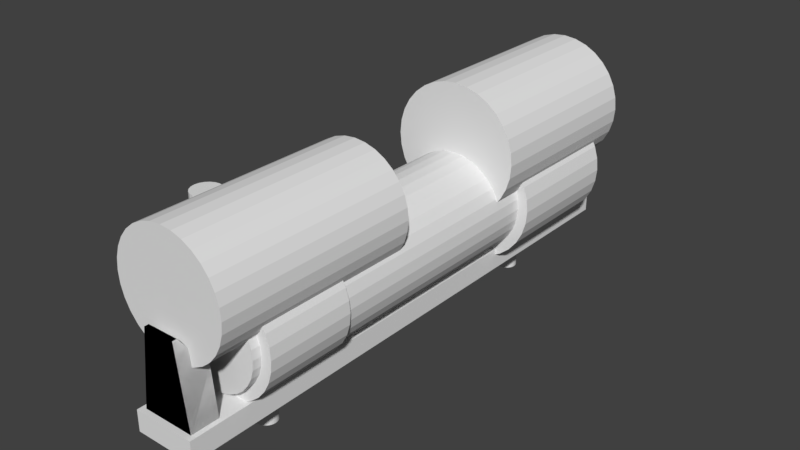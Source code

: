 # Source: torch_holder2.blend  (saved by Blender 2.79.0; exported with 4.5.12 LTS)
import bpy
from mathutils import Matrix  # noqa: F401  (used for matrix-valued properties, if any)

bpy.ops.wm.read_factory_settings(use_empty=True)
scene = bpy.context.scene
scene.name = 'Holder'

# ---- collections
col_collection_1 = bpy.data.collections.new('Collection 1'); scene.collection.children.link(col_collection_1)
col_collection_2 = bpy.data.collections.new('Collection 2'); scene.collection.children.link(col_collection_2)
col_collection_2.hide_render = True
col_collection_2.hide_viewport = True

# ---- materials (node trees are filled in below, after node groups)
mat_torch = bpy.data.materials.new('Torch')
mat_torch.alpha_threshold = 0.0
mat_torch.use_transparent_shadow = False
mat_torch.diffuse_color = (0.8, 0.0008699, 0.0, 1.0)
mat_torch.roughness = 0.5

# ---- material node trees

# ---- world
world_world = bpy.data.worlds.new('World'); scene.world = world_world
world_world.color = (0.05088, 0.05088, 0.05088)
world_world.use_sun_shadow = False
world_world.sun_shadow_jitter_overblur = 0.0
world_world.cycles.sampling_method = 'MANUAL'

# ---- meshes
me_bolt = bpy.data.meshes.new('bolt')
me_bolt.from_pydata([(0.0, 0.525, -0.3), (0.0, 0.525, 0.3), (0.1622, 0.4993, -0.3), (0.1622, 0.4993, 0.3), (0.3086, 0.4247, -0.3), (0.3086, 0.4247, 0.3), (0.4247, 0.3086, -0.3), (0.4247, 0.3086, 0.3), (0.4993, 0.1622, -0.3), (0.4993, 0.1622, 0.3), (0.525, -2.295e-08, -0.3), (0.525, -2.295e-08, 0.3), (0.4993, -0.1622, -0.3), (0.4993, -0.1622, 0.3), (0.4247, -0.3086, -0.3), (0.4247, -0.3086, 0.3), (0.3086, -0.4247, -0.3), (0.3086, -0.4247, 0.3), (0.1622, -0.4993, -0.3), (0.1622, -0.4993, 0.3), (-1.711e-07, -0.525, -0.3), (-1.711e-07, -0.525, 0.3), (-0.1622, -0.4993, -0.3), (-0.1622, -0.4993, 0.3), (-0.3086, -0.4247, -0.3), (-0.3086, -0.4247, 0.3), (-0.4247, -0.3086, -0.3), (-0.4247, -0.3086, 0.3), (-0.4993, -0.1622, -0.3), (-0.4993, -0.1622, 0.3), (-0.525, 5.069e-07, -0.3), (-0.525, 5.069e-07, 0.3), (-0.4993, 0.1622, -0.3), (-0.4993, 0.1622, 0.3), (-0.4247, 0.3086, -0.3), (-0.4247, 0.3086, 0.3), (-0.3086, 0.4247, -0.3), (-0.3086, 0.4247, 0.3), (-0.1622, 0.4993, -0.3), (-0.1622, 0.4993, 0.3)], [], [(0, 1, 3, 2), (2, 3, 5, 4), (4, 5, 7, 6), (6, 7, 9, 8), (8, 9, 11, 10), (10, 11, 13, 12), (12, 13, 15, 14), (14, 15, 17, 16), (16, 17, 19, 18), (18, 19, 21, 20), (20, 21, 23, 22), (22, 23, 25, 24), (24, 25, 27, 26), (26, 27, 29, 28), (28, 29, 31, 30), (30, 31, 33, 32), (32, 33, 35, 34), (34, 35, 37, 36), (3, 1, 39, 37, 35, 33, 31, 29, 27, 25, 23, 21, 19, 17, 15, 13, 11, 9, 7, 5), (36, 37, 39, 38), (38, 39, 1, 0), (0, 2, 4, 6, 8, 10, 12, 14, 16, 18, 20, 22, 24, 26, 28, 30, 32, 34, 36, 38)])
me_bolt.use_remesh_preserve_volume = False
me_bolt.use_remesh_preserve_attributes = False
me_bolt.use_mirror_vertex_groups = False
me_bolt.update()
me_hole = bpy.data.meshes.new('hole')
me_hole.from_pydata([(0.0, 0.3, -1.0), (0.0, 0.3, 1.0), (0.05853, 0.2942, -1.0), (0.05853, 0.2942, 1.0), (0.1148, 0.2772, -1.0), (0.1148, 0.2772, 1.0), (0.1667, 0.2494, -1.0), (0.1667, 0.2494, 1.0), (0.2121, 0.2121, -1.0), (0.2121, 0.2121, 1.0), (0.2494, 0.1667, -1.0), (0.2494, 0.1667, 1.0), (0.2772, 0.1148, -1.0), (0.2772, 0.1148, 1.0), (0.2942, 0.05853, -1.0), (0.2942, 0.05853, 1.0), (0.3, 2.265e-08, -1.0), (0.3, 2.265e-08, 1.0), (0.2942, -0.05853, -1.0), (0.2942, -0.05853, 1.0), (0.2772, -0.1148, -1.0), (0.2772, -0.1148, 1.0), (0.2494, -0.1667, -1.0), (0.2494, -0.1667, 1.0), (0.2121, -0.2121, -1.0), (0.2121, -0.2121, 1.0), (0.1667, -0.2494, -1.0), (0.1667, -0.2494, 1.0), (0.1148, -0.2772, -1.0), (0.1148, -0.2772, 1.0), (0.05853, -0.2942, -1.0), (0.05853, -0.2942, 1.0), (-9.775e-08, -0.3, -1.0), (-9.775e-08, -0.3, 1.0), (-0.05853, -0.2942, -1.0), (-0.05853, -0.2942, 1.0), (-0.1148, -0.2772, -1.0), (-0.1148, -0.2772, 1.0), (-0.1667, -0.2494, -1.0), (-0.1667, -0.2494, 1.0), (-0.2121, -0.2121, -1.0), (-0.2121, -0.2121, 1.0), (-0.2494, -0.1667, -1.0), (-0.2494, -0.1667, 1.0), (-0.2772, -0.1148, -1.0), (-0.2772, -0.1148, 1.0), (-0.2942, -0.05853, -1.0), (-0.2942, -0.05853, 1.0), (-0.3, 2.897e-07, -1.0), (-0.3, 2.897e-07, 1.0), (-0.2942, 0.05853, -1.0), (-0.2942, 0.05853, 1.0), (-0.2772, 0.1148, -1.0), (-0.2772, 0.1148, 1.0), (-0.2494, 0.1667, -1.0), (-0.2494, 0.1667, 1.0), (-0.2121, 0.2121, -1.0), (-0.2121, 0.2121, 1.0), (-0.1667, 0.2494, -1.0), (-0.1667, 0.2494, 1.0), (-0.1148, 0.2772, -1.0), (-0.1148, 0.2772, 1.0), (-0.05853, 0.2942, -1.0), (-0.05853, 0.2942, 1.0)], [], [(0, 1, 3, 2), (2, 3, 5, 4), (4, 5, 7, 6), (6, 7, 9, 8), (8, 9, 11, 10), (10, 11, 13, 12), (12, 13, 15, 14), (14, 15, 17, 16), (16, 17, 19, 18), (18, 19, 21, 20), (20, 21, 23, 22), (22, 23, 25, 24), (24, 25, 27, 26), (26, 27, 29, 28), (28, 29, 31, 30), (30, 31, 33, 32), (32, 33, 35, 34), (34, 35, 37, 36), (36, 37, 39, 38), (38, 39, 41, 40), (40, 41, 43, 42), (42, 43, 45, 44), (44, 45, 47, 46), (46, 47, 49, 48), (48, 49, 51, 50), (50, 51, 53, 52), (52, 53, 55, 54), (54, 55, 57, 56), (56, 57, 59, 58), (58, 59, 61, 60), (60, 61, 63, 62), (62, 63, 1, 0), (0, 2, 4, 6, 8, 10, 12, 14, 16, 18, 20, 22, 24, 26, 28, 30, 32, 34, 36, 38, 40, 42, 44, 46, 48, 50, 52, 54, 56, 58, 60, 62), (5, 3, 37), (23, 21, 37), (41, 39, 37), (59, 57, 37), (15, 13, 37), (33, 31, 37), (51, 49, 37), (7, 5, 37), (25, 23, 37), (43, 41, 37), (61, 59, 37), (17, 15, 37), (35, 33, 37), (53, 51, 37), (9, 7, 37), (27, 25, 37), (45, 43, 37), (63, 61, 37), (19, 17, 37), (55, 53, 37), (11, 9, 37), (29, 27, 37), (47, 45, 37), (3, 1, 37), (1, 63, 37), (21, 19, 37), (57, 55, 37), (13, 11, 37), (31, 29, 37), (49, 47, 37)])
me_hole.use_remesh_preserve_volume = False
me_hole.use_remesh_preserve_attributes = False
me_hole.use_mirror_vertex_groups = False
me_hole.update()
me_stop_tail = bpy.data.meshes.new('stop tail')
me_stop_tail.from_pydata([(-0.75, -0.4, -1.15), (-0.45, -0.4, 1.15), (-0.75, 0.4, -1.15), (-0.45, -0.28, 1.15), (0.75, -0.4, -1.15), (0.45, -0.4, 1.15), (0.75, 0.4, -1.15), (0.45, -0.28, 1.15), (-0.6, 0.4, 0.2), (0.6, 0.4, 0.2)], [], [(0, 1, 3, 8, 2), (8, 3, 7, 9), (6, 9, 7, 5, 4), (4, 5, 1, 0), (2, 6, 4, 0), (7, 3, 1, 5), (2, 8, 9, 6)])
me_stop_tail.use_remesh_preserve_volume = False
me_stop_tail.use_remesh_preserve_attributes = False
me_stop_tail.use_mirror_vertex_groups = False
me_stop_tail.update()
me_stop_head = bpy.data.meshes.new('stop head')
me_stop_head.from_pydata([(-0.75, -0.4, -0.5006), (-0.4, 0.3, 1.799), (-0.75, 0.4, -0.5006), (-0.4, 0.4, 1.799), (0.75, -0.4, -0.5006), (0.4, 0.3, 1.799), (0.75, 0.4, -0.5006), (0.4, 0.4, 1.799), (-0.575, -0.4, 0.8494), (0.575, -0.4, 0.8494)], [], [(0, 8, 1, 3, 2), (2, 3, 7, 6), (6, 7, 5, 9, 4), (9, 5, 1, 8), (2, 6, 4, 0), (7, 3, 1, 5), (4, 9, 8, 0)])
me_stop_head.use_remesh_preserve_volume = False
me_stop_head.use_remesh_preserve_attributes = False
me_stop_head.use_mirror_vertex_groups = False
me_stop_head.update()
me_top_cut_3_1_dia = bpy.data.meshes.new('top cut 3.1 dia')
me_top_cut_3_1_dia.from_pydata([(1.421e-14, 6.0, 1.0), (1.421e-14, 1.797, 1.0), (0.1951, 6.0, 0.9808), (0.1951, 1.797, 0.9808), (0.3827, 6.0, 0.9239), (0.3827, 1.797, 0.9239), (0.5556, 6.0, 0.8315), (0.5556, 1.797, 0.8315), (0.7071, 6.0, 0.7071), (0.7071, 1.797, 0.7071), (0.8315, 6.0, 0.5556), (0.8315, 1.797, 0.5556), (0.9239, 6.0, 0.3827), (0.9239, 1.797, 0.3827), (0.9808, 6.0, 0.1951), (0.9808, 1.797, 0.1951), (1.0, 6.0, -1.788e-07), (1.0, 1.797, -2.384e-07), (0.9808, 6.0, -0.1951), (0.9808, 1.797, -0.1951), (0.9239, 6.0, -0.3827), (0.9239, 1.797, -0.3827), (0.8315, 6.0, -0.5556), (0.8315, 1.797, -0.5556), (0.7071, 6.0, -0.7071), (0.7071, 1.797, -0.7071), (0.5556, 6.0, -0.8315), (0.5556, 1.797, -0.8315), (0.3827, 6.0, -0.9239), (0.3827, 1.797, -0.9239), (0.1951, 6.0, -0.9808), (0.1951, 1.797, -0.9808), (-3.258e-07, 6.0, -1.0), (-3.258e-07, 1.797, -1.0), (-0.1951, 6.0, -0.9808), (-0.1951, 1.797, -0.9808), (-0.3827, 6.0, -0.9239), (-0.3827, 1.797, -0.9239), (-0.5556, 6.0, -0.8315), (-0.5556, 1.797, -0.8315), (-0.7071, 6.0, -0.7071), (-0.7071, 1.797, -0.7071), (-0.8315, 6.0, -0.5556), (-0.8315, 1.797, -0.5556), (-0.9239, 6.0, -0.3827), (-0.9239, 1.797, -0.3827), (-0.9808, 6.0, -0.1951), (-0.9808, 1.797, -0.1951), (-1.0, 6.0, 7.153e-07), (-1.0, 1.797, 5.96e-07), (-0.9808, 6.0, 0.1951), (-0.9808, 1.797, 0.1951), (-0.9239, 6.0, 0.3827), (-0.9239, 1.797, 0.3827), (-0.8315, 6.0, 0.5556), (-0.8315, 1.797, 0.5556), (-0.7071, 6.0, 0.7071), (-0.7071, 1.797, 0.7071), (-0.5556, 6.0, 0.8315), (-0.5556, 1.797, 0.8315), (-0.3827, 6.0, 0.9239), (-0.3827, 1.797, 0.9239), (-0.1951, 6.0, 0.9808), (-0.1951, 1.797, 0.9808)], [], [(0, 1, 3, 2), (2, 3, 5, 4), (4, 5, 7, 6), (6, 7, 9, 8), (8, 9, 11, 10), (10, 11, 13, 12), (12, 13, 15, 14), (14, 15, 17, 16), (16, 17, 19, 18), (18, 19, 21, 20), (20, 21, 23, 22), (22, 23, 25, 24), (24, 25, 27, 26), (26, 27, 29, 28), (28, 29, 31, 30), (30, 31, 33, 32), (32, 33, 35, 34), (34, 35, 37, 36), (36, 37, 39, 38), (38, 39, 41, 40), (40, 41, 43, 42), (42, 43, 45, 44), (44, 45, 47, 46), (46, 47, 49, 48), (48, 49, 51, 50), (50, 51, 53, 52), (52, 53, 55, 54), (54, 55, 57, 56), (56, 57, 59, 58), (58, 59, 61, 60), (3, 1, 63, 61, 59, 57, 55, 53, 51, 49, 47, 45, 43, 41, 39, 37, 35, 33, 31, 29, 27, 25, 23, 21, 19, 17, 15, 13, 11, 9, 7, 5), (60, 61, 63, 62), (62, 63, 1, 0), (0, 2, 4, 6, 8, 10, 12, 14, 16, 18, 20, 22, 24, 26, 28, 30, 32, 34, 36, 38, 40, 42, 44, 46, 48, 50, 52, 54, 56, 58, 60, 62)])
me_top_cut_3_1_dia.use_remesh_preserve_volume = False
me_top_cut_3_1_dia.use_remesh_preserve_attributes = False
me_top_cut_3_1_dia.use_mirror_vertex_groups = False
me_top_cut_3_1_dia.update()
me_cut_3_1_dia = bpy.data.meshes.new('cut 3.1 dia')
me_cut_3_1_dia.from_pydata([(1.643e-08, 2.25, 1.55), (1.643e-08, -8.546, 1.55), (0.3024, 2.25, 1.52), (0.3024, -8.546, 1.52), (0.5932, 2.25, 1.432), (0.5932, -8.546, 1.432), (0.8611, 2.25, 1.289), (0.8611, -8.546, 1.289), (1.096, 2.25, 1.096), (1.096, -8.546, 1.096), (1.289, 2.25, 0.8611), (1.289, -8.546, 0.8611), (1.432, 2.25, 0.5932), (1.432, -8.546, 0.5932), (1.52, 2.25, 0.3024), (1.52, -8.546, 0.3024), (1.55, 2.25, 4.306e-07), (1.55, -8.546, -4.032e-07), (1.52, 2.25, -0.3024), (1.52, -8.546, -0.3024), (1.432, 2.25, -0.5932), (1.432, -8.546, -0.5932), (1.289, 2.25, -0.8611), (1.289, -8.546, -0.8611), (1.096, 2.25, -1.096), (1.096, -8.546, -1.096), (0.8611, 2.25, -1.289), (0.8611, -8.546, -1.289), (0.5932, 2.25, -1.432), (0.5932, -8.546, -1.432), (0.3024, 2.25, -1.52), (0.3024, -8.546, -1.52), (-4.886e-07, 2.25, -1.55), (-4.886e-07, -8.546, -1.55), (-0.3024, 2.25, -1.52), (-0.3024, -8.546, -1.52), (-0.5932, 2.25, -1.432), (-0.5932, -8.546, -1.432), (-0.8611, 2.25, -1.289), (-0.8611, -8.546, -1.289), (-1.096, 2.25, -1.096), (-1.096, -8.546, -1.096), (-1.289, 2.25, -0.8611), (-1.289, -8.546, -0.8611), (-1.432, 2.25, -0.5932), (-1.432, -8.546, -0.5932), (-1.52, 2.25, -0.3024), (-1.52, -8.546, -0.3024), (-1.55, 2.25, 1.81e-06), (-1.55, -8.546, 9.764e-07), (-1.52, 2.25, 0.3024), (-1.52, -8.546, 0.3024), (-1.432, 2.25, 0.5932), (-1.432, -8.546, 0.5932), (-1.289, 2.25, 0.8611), (-1.289, -8.546, 0.8611), (-1.096, 2.25, 1.096), (-1.096, -8.546, 1.096), (-0.8611, 2.25, 1.289), (-0.8611, -8.546, 1.289), (-0.5932, 2.25, 1.432), (-0.5932, -8.546, 1.432), (-0.3024, 2.25, 1.52), (-0.3024, -8.546, 1.52)], [], [(0, 1, 3, 2), (2, 3, 5, 4), (4, 5, 7, 6), (6, 7, 9, 8), (8, 9, 11, 10), (10, 11, 13, 12), (12, 13, 15, 14), (14, 15, 17, 16), (16, 17, 19, 18), (18, 19, 21, 20), (20, 21, 23, 22), (22, 23, 25, 24), (24, 25, 27, 26), (26, 27, 29, 28), (28, 29, 31, 30), (30, 31, 33, 32), (32, 33, 35, 34), (34, 35, 37, 36), (36, 37, 39, 38), (38, 39, 41, 40), (40, 41, 43, 42), (42, 43, 45, 44), (44, 45, 47, 46), (46, 47, 49, 48), (48, 49, 51, 50), (50, 51, 53, 52), (52, 53, 55, 54), (54, 55, 57, 56), (56, 57, 59, 58), (58, 59, 61, 60), (3, 1, 63, 61, 59, 57, 55, 53, 51, 49, 47, 45, 43, 41, 39, 37, 35, 33, 31, 29, 27, 25, 23, 21, 19, 17, 15, 13, 11, 9, 7, 5), (60, 61, 63, 62), (62, 63, 1, 0), (0, 2, 4, 6, 8, 10, 12, 14, 16, 18, 20, 22, 24, 26, 28, 30, 32, 34, 36, 38, 40, 42, 44, 46, 48, 50, 52, 54, 56, 58, 60, 62)])
me_cut_3_1_dia.use_remesh_preserve_volume = False
me_cut_3_1_dia.use_remesh_preserve_attributes = False
me_cut_3_1_dia.use_mirror_vertex_groups = False
me_cut_3_1_dia.update()
me_base = bpy.data.meshes.new('base')
me_base.from_pydata([(-0.8821, -8.0, -0.3), (-0.8821, -8.0, 0.3), (-0.8821, 8.0, -0.3), (-0.8821, 8.0, 0.3), (0.8821, -8.0, -0.3), (0.8821, -8.0, 0.3), (0.8821, 8.0, -0.3), (0.8821, 8.0, 0.3)], [], [(0, 1, 3, 2), (2, 3, 7, 6), (6, 7, 5, 4), (4, 5, 1, 0), (2, 6, 4, 0), (7, 3, 1, 5)])
me_base.use_remesh_preserve_volume = False
me_base.use_remesh_preserve_attributes = False
me_base.use_mirror_vertex_groups = False
me_base.update()
me_cut_2_7_dia = bpy.data.meshes.new('cut 2.7 dia')
me_cut_2_7_dia.from_pydata([(0.0, 0.9599, 1.35), (0.0, -3.5, 1.35), (0.2634, 0.9599, 1.324), (0.2634, -3.5, 1.324), (0.5166, 0.9599, 1.247), (0.5166, -3.5, 1.247), (0.75, 0.9599, 1.122), (0.75, -3.5, 1.122), (0.9546, 0.9599, 0.9546), (0.9546, -3.5, 0.9546), (1.122, 0.9599, 0.75), (1.122, -3.5, 0.75), (1.247, 0.9599, 0.5166), (1.247, -3.5, 0.5166), (1.324, 0.9599, 0.2634), (1.324, -3.5, 0.2634), (1.35, 0.9599, 4.651e-07), (1.35, -3.5, -2.612e-07), (1.324, 0.9599, -0.2634), (1.324, -3.5, -0.2634), (1.247, 0.9599, -0.5166), (1.247, -3.5, -0.5166), (1.122, 0.9599, -0.75), (1.122, -3.5, -0.75), (0.9546, 0.9599, -0.9546), (0.9546, -3.5, -0.9546), (0.75, 0.9599, -1.122), (0.75, -3.5, -1.122), (0.5166, 0.9599, -1.247), (0.5166, -3.5, -1.247), (0.2634, 0.9599, -1.324), (0.2634, -3.5, -1.324), (-4.399e-07, 0.9599, -1.35), (-4.399e-07, -3.5, -1.35), (-0.2634, 0.9599, -1.324), (-0.2634, -3.5, -1.324), (-0.5166, 0.9599, -1.247), (-0.5166, -3.5, -1.247), (-0.75, 0.9599, -1.122), (-0.75, -3.5, -1.122), (-0.9546, 0.9599, -0.9546), (-0.9546, -3.5, -0.9546), (-1.122, 0.9599, -0.75), (-1.122, -3.5, -0.75), (-1.247, 0.9599, -0.5166), (-1.247, -3.5, -0.5166), (-1.324, 0.9599, -0.2634), (-1.324, -3.5, -0.2634), (-1.35, 0.9599, 1.667e-06), (-1.35, -3.5, 9.404e-07), (-1.324, 0.9599, 0.2634), (-1.324, -3.5, 0.2634), (-1.247, 0.9599, 0.5166), (-1.247, -3.5, 0.5166), (-1.122, 0.9599, 0.75), (-1.122, -3.5, 0.75), (-0.9546, 0.9599, 0.9546), (-0.9546, -3.5, 0.9546), (-0.75, 0.9599, 1.122), (-0.75, -3.5, 1.122), (-0.5166, 0.9599, 1.247), (-0.5166, -3.5, 1.247), (-0.2634, 0.9599, 1.324), (-0.2634, -3.5, 1.324)], [], [(0, 1, 3, 2), (2, 3, 5, 4), (4, 5, 7, 6), (6, 7, 9, 8), (8, 9, 11, 10), (10, 11, 13, 12), (12, 13, 15, 14), (14, 15, 17, 16), (16, 17, 19, 18), (18, 19, 21, 20), (20, 21, 23, 22), (22, 23, 25, 24), (24, 25, 27, 26), (26, 27, 29, 28), (28, 29, 31, 30), (30, 31, 33, 32), (32, 33, 35, 34), (34, 35, 37, 36), (36, 37, 39, 38), (38, 39, 41, 40), (40, 41, 43, 42), (42, 43, 45, 44), (44, 45, 47, 46), (46, 47, 49, 48), (48, 49, 51, 50), (50, 51, 53, 52), (52, 53, 55, 54), (54, 55, 57, 56), (56, 57, 59, 58), (58, 59, 61, 60), (3, 1, 63, 61, 59, 57, 55, 53, 51, 49, 47, 45, 43, 41, 39, 37, 35, 33, 31, 29, 27, 25, 23, 21, 19, 17, 15, 13, 11, 9, 7, 5), (60, 61, 63, 62), (62, 63, 1, 0), (0, 2, 4, 6, 8, 10, 12, 14, 16, 18, 20, 22, 24, 26, 28, 30, 32, 34, 36, 38, 40, 42, 44, 46, 48, 50, 52, 54, 56, 58, 60, 62)])
me_cut_2_7_dia.use_remesh_preserve_volume = False
me_cut_2_7_dia.use_remesh_preserve_attributes = False
me_cut_2_7_dia.use_mirror_vertex_groups = False
me_cut_2_7_dia.update()
me_top_cut_2_7_dia = bpy.data.meshes.new('top cut 2.7 dia')
me_top_cut_2_7_dia.from_pydata([(-7.601e-09, -1.331, 0.8919), (-7.601e-09, -6.0, 0.8919), (0.174, -1.331, 0.8748), (0.174, -6.0, 0.8748), (0.3413, -1.331, 0.824), (0.3413, -6.0, 0.824), (0.4955, -1.331, 0.7416), (0.4955, -6.0, 0.7416), (0.6307, -1.331, 0.6307), (0.6307, -6.0, 0.6307), (0.7416, -1.331, 0.4955), (0.7416, -6.0, 0.4955), (0.824, -1.331, 0.3413), (0.824, -6.0, 0.3413), (0.8748, -1.331, 0.174), (0.8748, -6.0, 0.174), (0.8919, -1.331, -1.603e-07), (0.8919, -6.0, -2.134e-07), (0.8748, -1.331, -0.174), (0.8748, -6.0, -0.174), (0.824, -1.331, -0.3413), (0.824, -6.0, -0.3413), (0.7416, -1.331, -0.4955), (0.7416, -6.0, -0.4955), (0.6307, -1.331, -0.6307), (0.6307, -6.0, -0.6307), (0.4955, -1.331, -0.7416), (0.4955, -6.0, -0.7416), (0.3413, -1.331, -0.824), (0.3413, -6.0, -0.824), (0.174, -1.331, -0.8748), (0.174, -6.0, -0.8748), (-2.982e-07, -1.331, -0.8919), (-2.982e-07, -6.0, -0.8919), (-0.174, -1.331, -0.8748), (-0.174, -6.0, -0.8748), (-0.3413, -1.331, -0.824), (-0.3413, -6.0, -0.824), (-0.4955, -1.331, -0.7416), (-0.4955, -6.0, -0.7416), (-0.6307, -1.331, -0.6307), (-0.6307, -6.0, -0.6307), (-0.7416, -1.331, -0.4955), (-0.7416, -6.0, -0.4955), (-0.824, -1.331, -0.3413), (-0.824, -6.0, -0.3413), (-0.8748, -1.331, -0.174), (-0.8748, -6.0, -0.174), (-0.8919, -1.331, 6.372e-07), (-0.8919, -6.0, 5.308e-07), (-0.8748, -1.331, 0.174), (-0.8748, -6.0, 0.174), (-0.824, -1.331, 0.3413), (-0.824, -6.0, 0.3413), (-0.7416, -1.331, 0.4955), (-0.7416, -6.0, 0.4955), (-0.6307, -1.331, 0.6307), (-0.6307, -6.0, 0.6307), (-0.4955, -1.331, 0.7416), (-0.4955, -6.0, 0.7416), (-0.3413, -1.331, 0.824), (-0.3413, -6.0, 0.824), (-0.174, -1.331, 0.8748), (-0.174, -6.0, 0.8748)], [], [(0, 1, 3, 2), (2, 3, 5, 4), (4, 5, 7, 6), (6, 7, 9, 8), (8, 9, 11, 10), (10, 11, 13, 12), (12, 13, 15, 14), (14, 15, 17, 16), (16, 17, 19, 18), (18, 19, 21, 20), (20, 21, 23, 22), (22, 23, 25, 24), (24, 25, 27, 26), (26, 27, 29, 28), (28, 29, 31, 30), (30, 31, 33, 32), (32, 33, 35, 34), (34, 35, 37, 36), (36, 37, 39, 38), (38, 39, 41, 40), (40, 41, 43, 42), (42, 43, 45, 44), (44, 45, 47, 46), (46, 47, 49, 48), (48, 49, 51, 50), (50, 51, 53, 52), (52, 53, 55, 54), (54, 55, 57, 56), (56, 57, 59, 58), (58, 59, 61, 60), (3, 1, 63, 61, 59, 57, 55, 53, 51, 49, 47, 45, 43, 41, 39, 37, 35, 33, 31, 29, 27, 25, 23, 21, 19, 17, 15, 13, 11, 9, 7, 5), (60, 61, 63, 62), (62, 63, 1, 0), (0, 2, 4, 6, 8, 10, 12, 14, 16, 18, 20, 22, 24, 26, 28, 30, 32, 34, 36, 38, 40, 42, 44, 46, 48, 50, 52, 54, 56, 58, 60, 62)])
me_top_cut_2_7_dia.use_remesh_preserve_volume = False
me_top_cut_2_7_dia.use_remesh_preserve_attributes = False
me_top_cut_2_7_dia.use_mirror_vertex_groups = False
me_top_cut_2_7_dia.update()
me_holder = bpy.data.meshes.new('Holder')
me_holder.from_pydata([(-1.406e-08, -3.986, 1.65), (-1.406e-08, -6.5, 1.65), (0.3219, -3.986, 1.618), (0.3219, -6.5, 1.618), (0.6314, -3.986, 1.524), (0.6314, -6.5, 1.524), (0.9167, -3.986, 1.372), (0.9167, -6.5, 1.372), (1.167, -3.986, 1.167), (1.167, -6.5, 1.167), (1.372, -3.986, 0.9167), (1.372, -6.5, 0.9167), (1.524, -3.986, 0.6314), (1.524, -6.5, 0.6314), (1.618, -3.986, 0.3219), (1.618, -6.5, 0.3219), (1.65, -3.986, -2.965e-07), (1.65, -6.5, -3.948e-07), (1.618, -3.986, -0.3219), (1.618, -6.5, -0.3219), (1.524, -3.986, -0.6314), (1.524, -6.5, -0.6314), (1.372, -3.985, -0.9167), (1.372, -6.5, -0.9167), (1.167, -3.986, -1.167), (1.167, -6.5, -1.167), (0.9167, -3.986, -1.372), (0.9167, -6.5, -1.372), (0.6314, -3.986, -1.524), (0.6314, -6.5, -1.524), (0.3219, -3.986, -1.618), (0.3219, -6.5, -1.618), (-5.517e-07, -3.985, -1.65), (-5.517e-07, -6.5, -1.65), (-0.3219, -3.985, -1.618), (-0.3219, -6.5, -1.618), (-0.6314, -3.986, -1.524), (-0.6314, -6.5, -1.524), (-0.9167, -3.986, -1.372), (-0.9167, -6.5, -1.372), (-1.167, -3.986, -1.167), (-1.167, -6.5, -1.167), (-1.372, -3.986, -0.9167), (-1.372, -6.5, -0.9167), (-1.524, -3.986, -0.6314), (-1.524, -6.5, -0.6314), (-1.618, -3.986, -0.3219), (-1.618, -6.5, -0.3219), (-1.65, -3.986, 1.179e-06), (-1.65, -6.5, 9.82e-07), (-1.618, -3.986, 0.3219), (-1.618, -6.5, 0.3219), (-1.524, -3.986, 0.6314), (-1.524, -6.5, 0.6314), (-1.372, -3.986, 0.9167), (-1.372, -6.5, 0.9167), (-1.167, -3.986, 1.167), (-1.167, -6.5, 1.167), (-0.9167, -3.986, 1.372), (-0.9167, -6.5, 1.372), (-0.6314, -3.986, 1.524), (-0.6314, -6.5, 1.524), (-0.3219, -3.986, 1.618), (-0.3219, -6.5, 1.618), (2.629e-14, 6.5, 1.85), (2.629e-14, 2.872, 1.85), (0.3609, 6.5, 1.814), (0.3609, 2.872, 1.814), (0.708, 6.5, 1.709), (0.708, 2.872, 1.709), (1.028, 6.5, 1.538), (1.028, 2.872, 1.538), (1.308, 6.5, 1.308), (1.308, 2.872, 1.308), (1.538, 6.5, 1.028), (1.538, 2.872, 1.028), (1.709, 6.5, 0.708), (1.709, 2.872, 0.708), (1.814, 6.5, 0.3609), (1.814, 2.872, 0.3609), (1.85, 6.5, -3.308e-07), (1.85, 2.872, -4.411e-07), (1.814, 6.5, -0.3609), (1.814, 2.872, -0.3609), (1.709, 6.5, -0.708), (1.709, 2.872, -0.708), (1.538, 6.5, -1.028), (1.538, 2.872, -1.028), (1.308, 6.5, -1.308), (1.308, 2.872, -1.308), (1.028, 6.5, -1.538), (1.028, 2.872, -1.538), (0.708, 6.5, -1.709), (0.708, 2.872, -1.709), (0.3609, 6.5, -1.814), (0.3609, 2.872, -1.814), (-6.028e-07, 6.5, -1.85), (-6.028e-07, 2.872, -1.85), (-0.3609, 6.5, -1.814), (-0.3609, 2.872, -1.814), (-0.708, 6.5, -1.709), (-0.708, 2.872, -1.709), (-1.028, 6.5, -1.538), (-1.028, 2.872, -1.538), (-1.308, 6.5, -1.308), (-1.308, 2.872, -1.308), (-1.538, 6.5, -1.028), (-1.538, 2.872, -1.028), (-1.709, 6.5, -0.708), (-1.709, 2.872, -0.708), (-1.814, 6.5, -0.3609), (-1.814, 2.872, -0.3609), (-1.85, 6.5, 1.323e-06), (-1.85, 2.872, 1.103e-06), (-1.814, 6.5, 0.3609), (-1.814, 2.872, 0.3609), (-1.709, 6.5, 0.708), (-1.709, 2.872, 0.708), (-1.538, 6.5, 1.028), (-1.538, 2.872, 1.028), (-1.308, 6.5, 1.308), (-1.308, 2.872, 1.308), (-1.028, 6.5, 1.538), (-1.028, 2.872, 1.538), (-0.708, 6.5, 1.709), (-0.708, 2.872, 1.709), (-0.3609, 6.5, 1.814), (-0.3609, 2.872, 1.814)], [], [(0, 1, 3, 2), (2, 3, 5, 4), (4, 5, 7, 6), (6, 7, 9, 8), (8, 9, 11, 10), (10, 11, 13, 12), (12, 13, 15, 14), (14, 15, 17, 16), (16, 17, 19, 18), (18, 19, 21, 20), (20, 21, 23, 22), (22, 23, 25, 24), (24, 25, 27, 26), (26, 27, 29, 28), (28, 29, 31, 30), (30, 31, 33, 32), (32, 33, 35, 34), (34, 35, 37, 36), (36, 37, 39, 38), (38, 39, 41, 40), (40, 41, 43, 42), (42, 43, 45, 44), (44, 45, 47, 46), (46, 47, 49, 48), (48, 49, 51, 50), (50, 51, 53, 52), (52, 53, 55, 54), (54, 55, 57, 56), (56, 57, 59, 58), (58, 59, 61, 60), (3, 1, 63, 61, 59, 57, 55, 53, 51, 49, 47, 45, 43, 41, 39, 37, 35, 33, 31, 29, 27, 25, 23, 21, 19, 17, 15, 13, 11, 9, 7, 5), (60, 61, 63, 62), (62, 63, 1, 0), (0, 2, 4, 6, 8, 10, 12, 14, 16, 18, 20, 22, 24, 26, 28, 30, 32, 34, 36, 38, 40, 42, 44, 46, 48, 50, 52, 54, 56, 58, 60, 62), (64, 65, 67, 66), (66, 67, 69, 68), (68, 69, 71, 70), (70, 71, 73, 72), (72, 73, 75, 74), (74, 75, 77, 76), (76, 77, 79, 78), (78, 79, 81, 80), (80, 81, 83, 82), (82, 83, 85, 84), (84, 85, 87, 86), (86, 87, 89, 88), (88, 89, 91, 90), (90, 91, 93, 92), (92, 93, 95, 94), (94, 95, 97, 96), (96, 97, 99, 98), (98, 99, 101, 100), (100, 101, 103, 102), (102, 103, 105, 104), (104, 105, 107, 106), (106, 107, 109, 108), (108, 109, 111, 110), (110, 111, 113, 112), (112, 113, 115, 114), (114, 115, 117, 116), (116, 117, 119, 118), (118, 119, 121, 120), (120, 121, 123, 122), (122, 123, 125, 124), (67, 65, 127, 125, 123, 121, 119, 117, 115, 113, 111, 109, 107, 105, 103, 101, 99, 97, 95, 93, 91, 89, 87, 85, 83, 81, 79, 77, 75, 73, 71, 69), (124, 125, 127, 126), (126, 127, 65, 64), (64, 66, 68, 70, 72, 74, 76, 78, 80, 82, 84, 86, 88, 90, 92, 94, 96, 98, 100, 102, 104, 106, 108, 110, 112, 114, 116, 118, 120, 122, 124, 126)])
me_holder.use_remesh_preserve_volume = False
me_holder.use_remesh_preserve_attributes = False
me_holder.use_mirror_vertex_groups = False
me_holder.update()
me_torch = bpy.data.meshes.new('Torch')
me_torch.from_pydata([(0.0, 2.5, 1.4), (0.0, 0.5, 1.4), (0.2731, 2.5, 1.373), (0.2731, 0.5, 1.373), (0.5358, 2.5, 1.293), (0.5358, 0.5, 1.293), (0.7778, 2.5, 1.164), (0.7778, 0.5, 1.164), (0.9899, 2.5, 0.99), (0.9899, 0.5, 0.99), (1.164, 2.5, 0.7778), (1.164, 0.5, 0.7778), (1.293, 2.5, 0.5358), (1.293, 0.5, 0.5358), (1.373, 2.5, 0.2731), (1.373, 0.5, 0.2731), (1.4, 2.5, 8.825e-07), (1.4, 0.5, 7.951e-07), (1.373, 2.5, -0.2731), (1.373, 0.5, -0.2731), (1.293, 2.5, -0.5358), (1.293, 0.5, -0.5358), (1.164, 2.5, -0.7778), (1.164, 0.5, -0.7778), (0.9899, 2.5, -0.9899), (0.9899, 0.5, -0.9899), (0.7778, 2.5, -1.164), (0.7778, 0.5, -1.164), (0.5358, 2.5, -1.293), (0.5358, 0.5, -1.293), (0.2731, 2.5, -1.373), (0.2731, 0.5, -1.373), (-4.562e-07, 2.5, -1.4), (-4.562e-07, 0.5, -1.4), (-0.2731, 2.5, -1.373), (-0.2731, 0.5, -1.373), (-0.5358, 2.5, -1.293), (-0.5358, 0.5, -1.293), (-0.7778, 2.5, -1.164), (-0.7778, 0.5, -1.164), (-0.99, 2.5, -0.9899), (-0.99, 0.5, -0.9899), (-1.164, 2.5, -0.7778), (-1.164, 0.5, -0.7778), (-1.293, 2.5, -0.5358), (-1.293, 0.5, -0.5358), (-1.373, 2.5, -0.2731), (-1.373, 0.5, -0.2731), (-1.4, 2.5, 2.129e-06), (-1.4, 0.5, 2.041e-06), (-1.373, 2.5, 0.2731), (-1.373, 0.5, 0.2731), (-1.293, 2.5, 0.5358), (-1.293, 0.5, 0.5358), (-1.164, 2.5, 0.7778), (-1.164, 0.5, 0.7778), (-0.9899, 2.5, 0.99), (-0.9899, 0.5, 0.99), (-0.7778, 2.5, 1.164), (-0.7778, 0.5, 1.164), (-0.5358, 2.5, 1.293), (-0.5358, 0.5, 1.293), (-0.2731, 2.5, 1.373), (-0.2731, 0.5, 1.373), (0.0, -6.5, 1.4), (0.0, -7.0, 1.4), (0.2731, -6.5, 1.373), (0.2731, -7.0, 1.373), (0.5358, -6.5, 1.293), (0.5358, -7.0, 1.293), (0.7778, -6.5, 1.164), (0.7778, -7.0, 1.164), (0.9899, -6.5, 0.99), (0.9899, -7.0, 0.99), (1.164, -6.5, 0.7778), (1.164, -7.0, 0.7778), (1.293, -6.5, 0.5358), (1.293, -7.0, 0.5358), (1.373, -6.5, 0.2731), (1.373, -7.0, 0.2731), (1.4, -6.5, 8.498e-07), (1.4, -7.0, 8.279e-07), (1.373, -6.5, -0.2731), (1.373, -7.0, -0.2731), (1.293, -6.5, -0.5358), (1.293, -7.0, -0.5358), (1.164, -6.5, -0.7778), (1.164, -7.0, -0.7778), (0.9899, -6.5, -0.9899), (0.9899, -7.0, -0.9899), (0.7778, -6.5, -1.164), (0.7778, -7.0, -1.164), (0.5358, -6.5, -1.293), (0.5358, -7.0, -1.293), (0.2731, -6.5, -1.373), (0.2731, -7.0, -1.373), (-4.562e-07, -6.5, -1.4), (-4.562e-07, -7.0, -1.4), (-0.2731, -6.5, -1.373), (-0.2731, -7.0, -1.373), (-0.5358, -6.5, -1.293), (-0.5358, -7.0, -1.293), (-0.7778, -6.5, -1.164), (-0.7778, -7.0, -1.164), (-0.99, -6.5, -0.9899), (-0.99, -7.0, -0.9899), (-1.164, -6.5, -0.7778), (-1.164, -7.0, -0.7778), (-1.293, -6.5, -0.5358), (-1.293, -7.0, -0.5358), (-1.373, -6.5, -0.2731), (-1.373, -7.0, -0.2731), (-1.4, -6.5, 2.096e-06), (-1.4, -7.0, 2.074e-06), (-1.373, -6.5, 0.2731), (-1.373, -7.0, 0.2731), (-1.293, -6.5, 0.5358), (-1.293, -7.0, 0.5358), (-1.164, -6.5, 0.7778), (-1.164, -7.0, 0.7778), (-0.9899, -6.5, 0.99), (-0.9899, -7.0, 0.99), (-0.7778, -6.5, 1.164), (-0.7778, -7.0, 1.164), (-0.5358, -6.5, 1.293), (-0.5358, -7.0, 1.293), (-0.2731, -6.5, 1.373), (-0.2731, -7.0, 1.373), (0.0, 0.5, 1.3), (0.0, -6.5, 1.3), (0.2536, 0.5, 1.275), (0.2536, -6.5, 1.275), (0.4975, 0.5, 1.201), (0.4975, -6.5, 1.201), (0.7222, 0.5, 1.081), (0.7222, -6.5, 1.081), (0.9192, 0.5, 0.9192), (0.9192, -6.5, 0.9192), (1.081, 0.5, 0.7222), (1.081, -6.5, 0.7222), (1.201, 0.5, 0.4975), (1.201, -6.5, 0.4975), (1.275, 0.5, 0.2536), (1.275, -6.5, 0.2536), (1.3, 0.5, 9.843e-07), (1.3, -6.5, 6.783e-07), (1.275, 0.5, -0.2536), (1.275, -6.5, -0.2536), (1.201, 0.5, -0.4975), (1.201, -6.5, -0.4975), (1.081, 0.5, -0.7222), (1.081, -6.5, -0.7222), (0.9192, 0.5, -0.9192), (0.9192, -6.5, -0.9192), (0.7222, 0.5, -1.081), (0.7222, -6.5, -1.081), (0.4975, 0.5, -1.201), (0.4975, -6.5, -1.201), (0.2536, 0.5, -1.275), (0.2536, -6.5, -1.275), (-4.236e-07, 0.5, -1.3), (-4.236e-07, -6.5, -1.3), (-0.2536, 0.5, -1.275), (-0.2536, -6.5, -1.275), (-0.4975, 0.5, -1.201), (-0.4975, -6.5, -1.201), (-0.7222, 0.5, -1.081), (-0.7222, -6.5, -1.081), (-0.9192, 0.5, -0.9192), (-0.9192, -6.5, -0.9192), (-1.081, 0.5, -0.7222), (-1.081, -6.5, -0.7222), (-1.201, 0.5, -0.4975), (-1.201, -6.5, -0.4975), (-1.275, 0.5, -0.2536), (-1.275, -6.5, -0.2536), (-1.3, 0.5, 2.141e-06), (-1.3, -6.5, 1.835e-06), (-1.275, 0.5, 0.2536), (-1.275, -6.5, 0.2536), (-1.201, 0.5, 0.4975), (-1.201, -6.5, 0.4975), (-1.081, 0.5, 0.7222), (-1.081, -6.5, 0.7222), (-0.9192, 0.5, 0.9192), (-0.9192, -6.5, 0.9192), (-0.7222, 0.5, 1.081), (-0.7222, -6.5, 1.081), (-0.4975, 0.5, 1.201), (-0.4975, -6.5, 1.201), (-0.2536, 0.5, 1.275), (-0.2536, -6.5, 1.275), (-4.317e-08, 7.0, 1.5), (-4.317e-08, 2.5, 1.5), (0.2926, 7.0, 1.471), (0.2926, 2.5, 1.471), (0.574, 7.0, 1.386), (0.574, 2.5, 1.386), (0.8334, 7.0, 1.247), (0.8334, 2.5, 1.247), (1.061, 7.0, 1.061), (1.061, 2.5, 1.061), (1.247, 7.0, 0.8334), (1.247, 2.5, 0.8334), (1.386, 7.0, 0.574), (1.386, 2.5, 0.574), (1.471, 7.0, 0.2926), (1.471, 2.5, 0.2926), (1.5, 7.0, 4.593e-07), (1.5, 2.5, 3.699e-07), (1.471, 7.0, -0.2926), (1.471, 2.5, -0.2926), (1.386, 7.0, -0.574), (1.386, 2.5, -0.574), (1.247, 7.0, -0.8334), (1.247, 2.5, -0.8334), (1.061, 7.0, -1.061), (1.061, 2.5, -1.061), (0.8334, 7.0, -1.247), (0.8334, 2.5, -1.247), (0.574, 7.0, -1.386), (0.574, 2.5, -1.386), (0.2926, 7.0, -1.471), (0.2926, 2.5, -1.471), (-5.319e-07, 7.0, -1.5), (-5.319e-07, 2.5, -1.5), (-0.2926, 7.0, -1.471), (-0.2926, 2.5, -1.471), (-0.574, 7.0, -1.386), (-0.574, 2.5, -1.386), (-0.8334, 7.0, -1.247), (-0.8334, 2.5, -1.247), (-1.061, 7.0, -1.061), (-1.061, 2.5, -1.061), (-1.247, 7.0, -0.8334), (-1.247, 2.5, -0.8334), (-1.386, 7.0, -0.574), (-1.386, 2.5, -0.574), (-1.471, 7.0, -0.2926), (-1.471, 2.5, -0.2926), (-1.5, 7.0, 1.8e-06), (-1.5, 2.5, 1.622e-06), (-1.471, 7.0, 0.2926), (-1.471, 2.5, 0.2926), (-1.386, 7.0, 0.574), (-1.386, 2.5, 0.574), (-1.247, 7.0, 0.8334), (-1.247, 2.5, 0.8334), (-1.061, 7.0, 1.061), (-1.061, 2.5, 1.061), (-0.8334, 7.0, 1.247), (-0.8334, 2.5, 1.247), (-0.574, 7.0, 1.386), (-0.574, 2.5, 1.386), (-0.2926, 7.0, 1.471), (-0.2926, 2.5, 1.471)], [], [(0, 1, 3, 2), (2, 3, 5, 4), (4, 5, 7, 6), (6, 7, 9, 8), (8, 9, 11, 10), (10, 11, 13, 12), (12, 13, 15, 14), (14, 15, 17, 16), (16, 17, 19, 18), (18, 19, 21, 20), (20, 21, 23, 22), (22, 23, 25, 24), (24, 25, 27, 26), (26, 27, 29, 28), (28, 29, 31, 30), (30, 31, 33, 32), (32, 33, 35, 34), (34, 35, 37, 36), (36, 37, 39, 38), (38, 39, 41, 40), (40, 41, 43, 42), (42, 43, 45, 44), (44, 45, 47, 46), (46, 47, 49, 48), (48, 49, 51, 50), (50, 51, 53, 52), (52, 53, 55, 54), (54, 55, 57, 56), (56, 57, 59, 58), (58, 59, 61, 60), (3, 1, 63, 61, 59, 57, 55, 53, 51, 49, 47, 45, 43, 41, 39, 37, 35, 33, 31, 29, 27, 25, 23, 21, 19, 17, 15, 13, 11, 9, 7, 5), (60, 61, 63, 62), (62, 63, 1, 0), (64, 65, 67, 66), (66, 67, 69, 68), (68, 69, 71, 70), (70, 71, 73, 72), (72, 73, 75, 74), (74, 75, 77, 76), (76, 77, 79, 78), (78, 79, 81, 80), (80, 81, 83, 82), (82, 83, 85, 84), (84, 85, 87, 86), (86, 87, 89, 88), (88, 89, 91, 90), (90, 91, 93, 92), (92, 93, 95, 94), (94, 95, 97, 96), (96, 97, 99, 98), (98, 99, 101, 100), (100, 101, 103, 102), (102, 103, 105, 104), (104, 105, 107, 106), (106, 107, 109, 108), (108, 109, 111, 110), (110, 111, 113, 112), (112, 113, 115, 114), (114, 115, 117, 116), (116, 117, 119, 118), (118, 119, 121, 120), (120, 121, 123, 122), (122, 123, 125, 124), (67, 65, 127, 125, 123, 121, 119, 117, 115, 113, 111, 109, 107, 105, 103, 101, 99, 97, 95, 93, 91, 89, 87, 85, 83, 81, 79, 77, 75, 73, 71, 69), (124, 125, 127, 126), (126, 127, 65, 64), (64, 66, 68, 70, 72, 74, 76, 78, 80, 82, 84, 86, 88, 90, 92, 94, 96, 98, 100, 102, 104, 106, 108, 110, 112, 114, 116, 118, 120, 122, 124, 126), (128, 129, 131, 130), (130, 131, 133, 132), (132, 133, 135, 134), (134, 135, 137, 136), (136, 137, 139, 138), (138, 139, 141, 140), (140, 141, 143, 142), (142, 143, 145, 144), (144, 145, 147, 146), (146, 147, 149, 148), (148, 149, 151, 150), (150, 151, 153, 152), (152, 153, 155, 154), (154, 155, 157, 156), (156, 157, 159, 158), (158, 159, 161, 160), (160, 161, 163, 162), (162, 163, 165, 164), (164, 165, 167, 166), (166, 167, 169, 168), (168, 169, 171, 170), (170, 171, 173, 172), (172, 173, 175, 174), (174, 175, 177, 176), (176, 177, 179, 178), (178, 179, 181, 180), (180, 181, 183, 182), (182, 183, 185, 184), (184, 185, 187, 186), (186, 187, 189, 188), (188, 189, 191, 190), (190, 191, 129, 128), (192, 193, 195, 194), (194, 195, 197, 196), (196, 197, 199, 198), (198, 199, 201, 200), (200, 201, 203, 202), (202, 203, 205, 204), (204, 205, 207, 206), (206, 207, 209, 208), (208, 209, 211, 210), (210, 211, 213, 212), (212, 213, 215, 214), (214, 215, 217, 216), (216, 217, 219, 218), (218, 219, 221, 220), (220, 221, 223, 222), (222, 223, 225, 224), (224, 225, 227, 226), (226, 227, 229, 228), (228, 229, 231, 230), (230, 231, 233, 232), (232, 233, 235, 234), (234, 235, 237, 236), (236, 237, 239, 238), (238, 239, 241, 240), (240, 241, 243, 242), (242, 243, 245, 244), (244, 245, 247, 246), (246, 247, 249, 248), (248, 249, 251, 250), (250, 251, 253, 252), (195, 193, 255, 253, 251, 249, 247, 245, 243, 241, 239, 237, 235, 233, 231, 229, 227, 225, 223, 221, 219, 217, 215, 213, 211, 209, 207, 205, 203, 201, 199, 197), (252, 253, 255, 254), (254, 255, 193, 192), (192, 194, 196, 198, 200, 202, 204, 206, 208, 210, 212, 214, 216, 218, 220, 222, 224, 226, 228, 230, 232, 234, 236, 238, 240, 242, 244, 246, 248, 250, 252, 254)])
me_torch.materials.append(mat_torch)
me_torch.use_remesh_preserve_volume = False
me_torch.use_remesh_preserve_attributes = False
me_torch.use_mirror_vertex_groups = False
me_torch.update()

# ---- objects
ob_bolt = bpy.data.objects.new('bolt', me_bolt)
ob_bolt_head = bpy.data.objects.new('bolt head', me_bolt)
ob_bolt_tail = bpy.data.objects.new('bolt tail', me_bolt)
ob_hole_tail = bpy.data.objects.new('hole tail', me_hole)
ob_hole_head = bpy.data.objects.new('hole head', me_hole)
ob_stop_tail = bpy.data.objects.new('stop tail', me_stop_tail)
ob_stop_head = bpy.data.objects.new('stop head', me_stop_head)
ob_top_cut_3_1_dia = bpy.data.objects.new('top cut 3.1 dia', me_top_cut_3_1_dia)
ob_cut_3_1_dia = bpy.data.objects.new('cut 3.1 dia', me_cut_3_1_dia)
ob_base = bpy.data.objects.new('base', me_base)
ob_cut_2_7_dia = bpy.data.objects.new('cut 2.7 dia', me_cut_2_7_dia)
ob_top_cut_2_7_dia = bpy.data.objects.new('top cut 2.7 dia', me_top_cut_2_7_dia)
ob_holder = bpy.data.objects.new('Holder', me_holder)
ob_torch_shadow = bpy.data.objects.new('Torch shadow', me_torch)

# ---- transforms, parenting, visibility, modifiers, constraints
ob_bolt.location = (-6.59, -0.8477, -0.7168)
ob_bolt.hide_viewport = True
ob_bolt.lineart.crease_threshold = 0.0
ob_bolt_head.location = (0.0, 5.0, -1.55)
ob_bolt_head.scale = (1.0, 1.0, 1.0)
ob_bolt_head.hide_viewport = True
ob_bolt_head.lineart.crease_threshold = 0.0
ob_bolt_tail.location = (0.0, -5.0, -1.55)
ob_bolt_tail.hide_viewport = True
ob_bolt_tail.lineart.crease_threshold = 0.0
ob_hole_tail.location = (0.0, -5.0, -2.0)
ob_hole_tail.hide_viewport = True
ob_hole_tail.lineart.crease_threshold = 0.0
ob_hole_head.location = (0.0, 5.0, -2.0)
ob_hole_head.hide_viewport = True
ob_hole_head.lineart.crease_threshold = 0.0
ob_stop_tail.location = (0.0, -7.447, -0.3491)
ob_stop_tail.hide_viewport = True
ob_stop_tail.lineart.crease_threshold = 0.0
ob_stop_head.location = (0.0, 7.481, -1.002)
ob_stop_head.hide_viewport = True
ob_stop_head.lineart.crease_threshold = 0.0
ob_top_cut_3_1_dia.location = (0.0, 0.0, 1.65)
ob_top_cut_3_1_dia.scale = (1.85, 1.25, 1.85)
ob_top_cut_3_1_dia.hide_viewport = True
ob_top_cut_3_1_dia.lineart.crease_threshold = 0.0
ob_cut_3_1_dia.location = (0.0, 4.813, 0.0)
ob_cut_3_1_dia.hide_viewport = True
ob_cut_3_1_dia.lineart.crease_threshold = 0.0
ob_base.location = (0.0, 0.0, -1.76)
ob_base.hide_viewport = True
ob_base.lineart.crease_threshold = 0.0
ob_cut_2_7_dia.location = (0.0, -3.0, 0.0)
ob_cut_2_7_dia.hide_viewport = True
ob_cut_2_7_dia.lineart.crease_threshold = 0.0
ob_top_cut_2_7_dia.location = (0.0, 0.0, 1.57)
ob_top_cut_2_7_dia.scale = (1.85, 1.25, 1.85)
ob_top_cut_2_7_dia.hide_viewport = True
ob_top_cut_2_7_dia.lineart.crease_threshold = 0.0
ob_holder.location = (0.0, 0.25, 0.0)
ob_holder.lineart.crease_threshold = 0.0
_m = ob_holder.modifiers.new('Boolean.002', 'BOOLEAN')
_m.show_render = False
_m.object = ob_base
_m.operation = 'UNION'
_m.solver = 'FAST'
_m = ob_holder.modifiers.new('Boolean.001', 'BOOLEAN')
_m.object = ob_cut_2_7_dia
_m.solver = 'FAST'
_m = ob_holder.modifiers.new('Boolean.004', 'BOOLEAN')
_m.object = ob_cut_3_1_dia
_m.solver = 'FAST'
_m = ob_holder.modifiers.new('Boolean', 'BOOLEAN')
_m.object = ob_top_cut_2_7_dia
_m.solver = 'FAST'
_m = ob_holder.modifiers.new('Boolean.003', 'BOOLEAN')
_m.object = ob_top_cut_3_1_dia
_m.solver = 'FAST'
_m = ob_holder.modifiers.new('Boolean.005', 'BOOLEAN')
_m.object = ob_hole_head
_m.solver = 'FAST'
_m = ob_holder.modifiers.new('Boolean.006', 'BOOLEAN')
_m.object = ob_stop_head
_m.operation = 'UNION'
_m.solver = 'FAST'
_m = ob_holder.modifiers.new('Boolean.007', 'BOOLEAN')
_m.object = ob_stop_tail
_m.operation = 'UNION'
_m.solver = 'FAST'
_m = ob_holder.modifiers.new('Boolean.008', 'BOOLEAN')
_m.object = ob_hole_tail
_m.solver = 'FAST'
_m = ob_holder.modifiers.new('Boolean.009', 'BOOLEAN')
_m.object = ob_bolt_tail
_m.solver = 'FAST'
_m = ob_holder.modifiers.new('Boolean.010', 'BOOLEAN')
_m.object = ob_bolt_head
_m.solver = 'FAST'
ob_torch_shadow.location = (0.0, 0.0, 0.0)
ob_torch_shadow.lineart.crease_threshold = 0.0

# ---- collection membership
col_collection_1.objects.link(ob_bolt)
col_collection_1.objects.link(ob_bolt_head)
col_collection_1.objects.link(ob_bolt_tail)
col_collection_1.objects.link(ob_hole_tail)
col_collection_1.objects.link(ob_hole_head)
col_collection_1.objects.link(ob_stop_tail)
col_collection_1.objects.link(ob_stop_head)
col_collection_1.objects.link(ob_top_cut_3_1_dia)
col_collection_1.objects.link(ob_cut_3_1_dia)
col_collection_1.objects.link(ob_base)
col_collection_1.objects.link(ob_cut_2_7_dia)
col_collection_1.objects.link(ob_top_cut_2_7_dia)
col_collection_1.objects.link(ob_holder)
col_collection_2.objects.link(ob_torch_shadow)

# ---- scene / render settings (as saved in the file)
scene.frame_start = 1; scene.frame_end = 250; scene.frame_set(1)
scene.render.engine = 'BLENDER_EEVEE_NEXT'
scene.render.resolution_percentage = 50
scene.render.dither_intensity = 0.0
scene.cycles.use_denoising = False
scene.cycles.samples = 128
scene.cycles.sampling_pattern = 'TABULATED_SOBOL'
scene.cycles.use_adaptive_sampling = False
scene.cycles.use_light_tree = False
scene.cycles.blur_glossy = 0.0
scene.cycles.sample_clamp_indirect = 0.0
scene.view_settings.view_transform = 'Standard'
bpy.context.view_layer.update()

# ---- added for rendering (the .blend has no active camera and no usable light): camera, sun
cam_auto = bpy.data.cameras.new('AutoCamera')
cam_auto.lens = 50.0
cam_auto.sensor_width = 36.0
cam_auto.clip_end = 1000.0
ob_auto_camera = bpy.data.objects.new('AutoCamera', cam_auto)
scene.collection.objects.link(ob_auto_camera)
ob_auto_camera.location = (16.3412, -19.6094, 13.3229)
ob_auto_camera.rotation_euler = (1.09748, -7.21219e-08, 0.694738)
scene.camera = ob_auto_camera
light_auto_sun = bpy.data.lights.new('AutoSun', 'SUN')
light_auto_sun.energy = 3.0
light_auto_sun.angle = 0.0523599
ob_auto_sun = bpy.data.objects.new('AutoSun', light_auto_sun)
scene.collection.objects.link(ob_auto_sun)
ob_auto_sun.rotation_euler = (0.872665, 0.174533, 0.523599)
bpy.context.view_layer.update()
